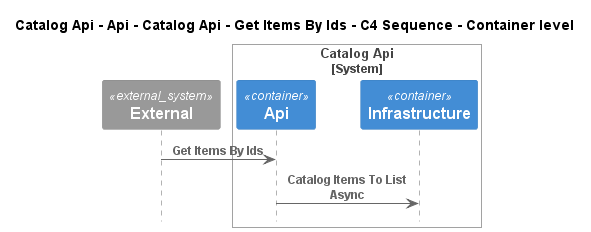

The diagram above was rendered by PlantUML. Its source (embedded in the PNG):
@startuml
!pragma layout smetana
!include ..\..\..\..\..\..\..\..\..\..\..\.c4s\C4_Sequence.puml

title Catalog Api - Api - Catalog Api - Get Items By Ids - C4 Sequence - Container level

System_Ext(C4InterFlow.SoftwareSystems.ExternalSystem, "External", "")

System_Boundary(dotnet.eShop.Architecture.SoftwareSystems.CatalogApi, "Catalog Api")
    Container(dotnet.eShop.Architecture.SoftwareSystems.CatalogApi.Containers.Api, "Api", "", "")
    Container(dotnet.eShop.Architecture.SoftwareSystems.CatalogApi.Containers.Infrastructure, "Infrastructure", "", "")
Boundary_End()

Rel(C4InterFlow.SoftwareSystems.ExternalSystem, dotnet.eShop.Architecture.SoftwareSystems.CatalogApi.Containers.Api, "Get Items By Ids")
Rel(dotnet.eShop.Architecture.SoftwareSystems.CatalogApi.Containers.Api, dotnet.eShop.Architecture.SoftwareSystems.CatalogApi.Containers.Infrastructure, "Catalog Items To List Async")


@enduml